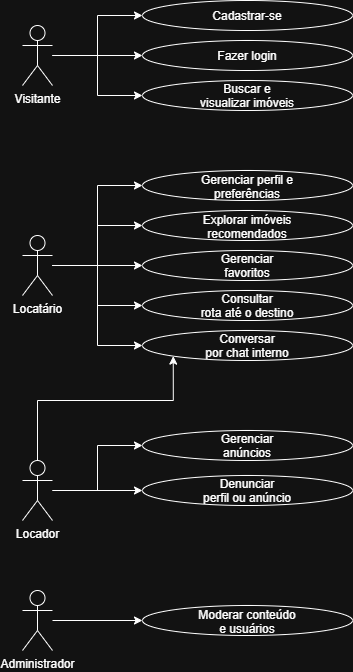

The diagram above was exported from draw.io. Its source (the exported page's mxGraphModel, read from the mxfile embedded in the PNG):
<mxGraphModel dx="1030" dy="626" grid="1" gridSize="10" guides="1" tooltips="1" connect="1" arrows="1" fold="1" page="1" pageScale="1" pageWidth="827" pageHeight="1169" math="0" shadow="0">
  <root>
    <mxCell id="0" />
    <mxCell id="1" parent="0" />
    <mxCell id="WsWJK_dFPralGuak5Cwz-47" edge="1" parent="1" source="WsWJK_dFPralGuak5Cwz-1" style="edgeStyle=orthogonalEdgeStyle;rounded=0;orthogonalLoop=1;jettySize=auto;html=1;entryX=0;entryY=0.5;entryDx=0;entryDy=0;" target="WsWJK_dFPralGuak5Cwz-42">
      <mxGeometry relative="1" as="geometry" />
    </mxCell>
    <mxCell id="WsWJK_dFPralGuak5Cwz-48" edge="1" parent="1" source="WsWJK_dFPralGuak5Cwz-1" style="edgeStyle=orthogonalEdgeStyle;rounded=0;orthogonalLoop=1;jettySize=auto;html=1;entryX=0;entryY=0.5;entryDx=0;entryDy=0;" target="WsWJK_dFPralGuak5Cwz-43">
      <mxGeometry relative="1" as="geometry" />
    </mxCell>
    <mxCell id="WsWJK_dFPralGuak5Cwz-49" edge="1" parent="1" source="WsWJK_dFPralGuak5Cwz-1" style="edgeStyle=orthogonalEdgeStyle;rounded=0;orthogonalLoop=1;jettySize=auto;html=1;entryX=0;entryY=1;entryDx=0;entryDy=0;" target="WsWJK_dFPralGuak5Cwz-30">
      <mxGeometry relative="1" as="geometry">
        <Array as="points">
          <mxPoint x="215" y="410" />
          <mxPoint x="350.8" y="410" />
        </Array>
      </mxGeometry>
    </mxCell>
    <mxCell id="WsWJK_dFPralGuak5Cwz-1" parent="1" style="shape=umlActor;verticalLabelPosition=bottom;verticalAlign=top;html=1;outlineConnect=0;" value="Locador" vertex="1">
      <mxGeometry height="60" width="30" x="200" y="470" as="geometry" />
    </mxCell>
    <mxCell id="WsWJK_dFPralGuak5Cwz-31" edge="1" parent="1" source="WsWJK_dFPralGuak5Cwz-2" style="edgeStyle=orthogonalEdgeStyle;rounded=0;orthogonalLoop=1;jettySize=auto;html=1;entryX=0;entryY=0.5;entryDx=0;entryDy=0;" target="WsWJK_dFPralGuak5Cwz-26">
      <mxGeometry relative="1" as="geometry" />
    </mxCell>
    <mxCell id="WsWJK_dFPralGuak5Cwz-32" edge="1" parent="1" source="WsWJK_dFPralGuak5Cwz-2" style="edgeStyle=orthogonalEdgeStyle;rounded=0;orthogonalLoop=1;jettySize=auto;html=1;entryX=0;entryY=0.5;entryDx=0;entryDy=0;" target="WsWJK_dFPralGuak5Cwz-27">
      <mxGeometry relative="1" as="geometry" />
    </mxCell>
    <mxCell id="WsWJK_dFPralGuak5Cwz-33" edge="1" parent="1" source="WsWJK_dFPralGuak5Cwz-2" style="edgeStyle=orthogonalEdgeStyle;rounded=0;orthogonalLoop=1;jettySize=auto;html=1;entryX=0;entryY=0.5;entryDx=0;entryDy=0;" target="WsWJK_dFPralGuak5Cwz-28">
      <mxGeometry relative="1" as="geometry" />
    </mxCell>
    <mxCell id="WsWJK_dFPralGuak5Cwz-34" edge="1" parent="1" source="WsWJK_dFPralGuak5Cwz-2" style="edgeStyle=orthogonalEdgeStyle;rounded=0;orthogonalLoop=1;jettySize=auto;html=1;entryX=0;entryY=0.5;entryDx=0;entryDy=0;" target="WsWJK_dFPralGuak5Cwz-29">
      <mxGeometry relative="1" as="geometry" />
    </mxCell>
    <mxCell id="WsWJK_dFPralGuak5Cwz-35" edge="1" parent="1" source="WsWJK_dFPralGuak5Cwz-2" style="edgeStyle=orthogonalEdgeStyle;rounded=0;orthogonalLoop=1;jettySize=auto;html=1;entryX=0;entryY=0.5;entryDx=0;entryDy=0;" target="WsWJK_dFPralGuak5Cwz-30">
      <mxGeometry relative="1" as="geometry" />
    </mxCell>
    <mxCell id="WsWJK_dFPralGuak5Cwz-2" parent="1" style="shape=umlActor;verticalLabelPosition=bottom;verticalAlign=top;html=1;outlineConnect=0;" value="Locatário&lt;div&gt;&lt;br&gt;&lt;/div&gt;" vertex="1">
      <mxGeometry height="60" width="30" x="200" y="245" as="geometry" />
    </mxCell>
    <mxCell id="WsWJK_dFPralGuak5Cwz-37" edge="1" parent="1" source="WsWJK_dFPralGuak5Cwz-13" style="edgeStyle=orthogonalEdgeStyle;rounded=0;orthogonalLoop=1;jettySize=auto;html=1;entryX=0;entryY=0.5;entryDx=0;entryDy=0;" target="WsWJK_dFPralGuak5Cwz-14">
      <mxGeometry relative="1" as="geometry" />
    </mxCell>
    <mxCell id="WsWJK_dFPralGuak5Cwz-38" edge="1" parent="1" source="WsWJK_dFPralGuak5Cwz-13" style="edgeStyle=orthogonalEdgeStyle;rounded=0;orthogonalLoop=1;jettySize=auto;html=1;entryX=0;entryY=0.5;entryDx=0;entryDy=0;" target="WsWJK_dFPralGuak5Cwz-15">
      <mxGeometry relative="1" as="geometry" />
    </mxCell>
    <mxCell id="WsWJK_dFPralGuak5Cwz-39" edge="1" parent="1" source="WsWJK_dFPralGuak5Cwz-13" style="edgeStyle=orthogonalEdgeStyle;rounded=0;orthogonalLoop=1;jettySize=auto;html=1;entryX=0;entryY=0.5;entryDx=0;entryDy=0;" target="WsWJK_dFPralGuak5Cwz-16">
      <mxGeometry relative="1" as="geometry" />
    </mxCell>
    <mxCell id="WsWJK_dFPralGuak5Cwz-13" parent="1" style="shape=umlActor;verticalLabelPosition=bottom;verticalAlign=top;html=1;outlineConnect=0;" value="Visitante&lt;div&gt;&lt;br&gt;&lt;/div&gt;" vertex="1">
      <mxGeometry height="60" width="30" x="200" y="35" as="geometry" />
    </mxCell>
    <mxCell id="WsWJK_dFPralGuak5Cwz-14" parent="1" style="ellipse;whiteSpace=wrap;html=1;shapeInside=1;align=center;" value="Cadastrar-se" vertex="1">
      <mxGeometry height="30" width="210" x="320" y="10" as="geometry" />
    </mxCell>
    <mxCell id="WsWJK_dFPralGuak5Cwz-15" parent="1" style="ellipse;whiteSpace=wrap;html=1;shapeInside=1;align=center;" value="Fazer login" vertex="1">
      <mxGeometry height="30" width="210" x="320" y="50" as="geometry" />
    </mxCell>
    <mxCell id="WsWJK_dFPralGuak5Cwz-16" parent="1" style="ellipse;whiteSpace=wrap;html=1;shapeInside=1;align=center;" value="Buscar e visualizar imóveis" vertex="1">
      <mxGeometry height="30" width="210" x="320" y="90" as="geometry" />
    </mxCell>
    <mxCell id="WsWJK_dFPralGuak5Cwz-26" parent="1" style="ellipse;whiteSpace=wrap;html=1;shapeInside=1;align=center;" value="Gerenciar perfil e preferências" vertex="1">
      <mxGeometry height="30" width="210" x="320" y="180" as="geometry" />
    </mxCell>
    <mxCell id="WsWJK_dFPralGuak5Cwz-27" parent="1" style="ellipse;whiteSpace=wrap;html=1;shapeInside=1;align=center;" value="Explorar imóveis recomendados" vertex="1">
      <mxGeometry height="30" width="210" x="320" y="220" as="geometry" />
    </mxCell>
    <mxCell id="WsWJK_dFPralGuak5Cwz-28" parent="1" style="ellipse;whiteSpace=wrap;html=1;shapeInside=1;align=center;" value="Gerenciar favoritos" vertex="1">
      <mxGeometry height="30" width="210" x="320" y="260" as="geometry" />
    </mxCell>
    <mxCell id="WsWJK_dFPralGuak5Cwz-29" parent="1" style="ellipse;whiteSpace=wrap;html=1;shapeInside=1;align=center;" value="Consultar rota até o destino" vertex="1">
      <mxGeometry height="30" width="210" x="320" y="300" as="geometry" />
    </mxCell>
    <mxCell id="WsWJK_dFPralGuak5Cwz-30" parent="1" style="ellipse;whiteSpace=wrap;html=1;shapeInside=1;align=center;" value="Conversar por chat interno" vertex="1">
      <mxGeometry height="30" width="210" x="320" y="340" as="geometry" />
    </mxCell>
    <mxCell id="WsWJK_dFPralGuak5Cwz-42" parent="1" style="ellipse;whiteSpace=wrap;html=1;shapeInside=1;align=center;" value="Gerenciar anúncios" vertex="1">
      <mxGeometry height="30" width="210" x="320" y="440" as="geometry" />
    </mxCell>
    <mxCell id="WsWJK_dFPralGuak5Cwz-43" parent="1" style="ellipse;whiteSpace=wrap;html=1;shapeInside=1;align=center;" value="Denunciar perfil ou anúncio&lt;div&gt;&lt;br/&gt;&lt;/div&gt;" vertex="1">
      <mxGeometry height="30" width="210" x="320" y="485" as="geometry" />
    </mxCell>
    <mxCell id="WsWJK_dFPralGuak5Cwz-44" parent="1" style="ellipse;whiteSpace=wrap;html=1;shapeInside=1;align=center;" value="&lt;div&gt;Moderar conteúdo e usuários&lt;/div&gt;" vertex="1">
      <mxGeometry height="30" width="210" x="320" y="615" as="geometry" />
    </mxCell>
    <mxCell id="WsWJK_dFPralGuak5Cwz-51" edge="1" parent="1" source="WsWJK_dFPralGuak5Cwz-50" style="edgeStyle=orthogonalEdgeStyle;rounded=0;orthogonalLoop=1;jettySize=auto;html=1;" target="WsWJK_dFPralGuak5Cwz-44">
      <mxGeometry relative="1" as="geometry" />
    </mxCell>
    <mxCell id="WsWJK_dFPralGuak5Cwz-50" parent="1" style="shape=umlActor;verticalLabelPosition=bottom;verticalAlign=top;html=1;outlineConnect=0;" value="Administrador" vertex="1">
      <mxGeometry height="60" width="30" x="200" y="600" as="geometry" />
    </mxCell>
  </root>
</mxGraphModel>